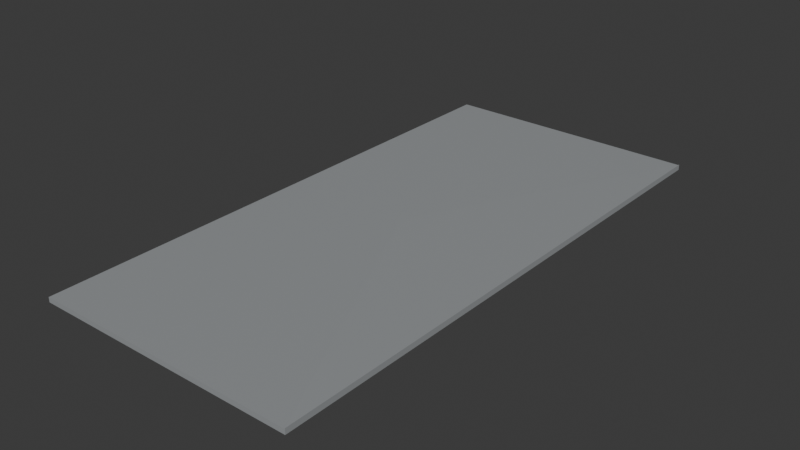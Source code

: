 # Source: working_letter.blend  (saved by Blender 4.1.24; exported with 4.5.12 LTS)
import bpy
from mathutils import Matrix  # noqa: F401  (used for matrix-valued properties, if any)

bpy.ops.wm.read_factory_settings(use_empty=True)
scene = bpy.context.scene
scene.name = 'Scene'

# ---- collections
col_collection = bpy.data.collections.new('Collection'); scene.collection.children.link(col_collection)

# ---- materials (node trees are filled in below, after node groups)
mat_gray = bpy.data.materials.new('Gray')
mat_gray.use_transparent_shadow = False
mat_gray.preview_render_type = 'CUBE'

# ---- material node trees
mat_gray.use_nodes = True; mat_gray.node_tree.nodes.clear()
_N = mat_gray.node_tree.nodes; _L = mat_gray.node_tree.links
n0 = _N.new('ShaderNodeBsdfPrincipled'); n0.name = 'Principled BSDF'; n0.location = (10, 300)
n0.inputs[0].default_value = (0.3168, 0.3323, 0.3423, 1.0)
n1 = _N.new('ShaderNodeOutputMaterial'); n1.name = 'Material Output'; n1.location = (300, 300)
_L.new(n0.outputs[0], n1.inputs[0])
n1.is_active_output = True

# ---- world
world_world = bpy.data.worlds.new('World'); scene.world = world_world
world_world.use_nodes = True; world_world.node_tree.nodes.clear()
_N = world_world.node_tree.nodes; _L = world_world.node_tree.links
n0 = _N.new('ShaderNodeOutputWorld'); n0.name = 'World Output'; n0.location = (300, 300)
n1 = _N.new('ShaderNodeBackground'); n1.name = 'Background'; n1.location = (10, 300)
n1.inputs[0].default_value = (0.05088, 0.05088, 0.05088, 1.0)
_L.new(n1.outputs[0], n0.inputs[0])
n0.is_active_output = True
world_world.color = (0.05088, 0.05088, 0.05088)
world_world.use_sun_shadow = False
world_world.sun_shadow_jitter_overblur = 0.0

# ---- meshes
me_cube = bpy.data.meshes.new('Cube')
me_cube.from_pydata([(-0.1925, 0.4034, 0.00355), (-0.1925, 0.4034, -0.00355), (-0.1925, -0.4034, 0.00355), (-0.1925, -0.4034, -0.00355), (0.1925, 0.4034, 0.00355), (0.1925, 0.4034, -0.00355), (0.1925, -0.4034, 0.00355), (0.1925, -0.4034, -0.00355), (-0.004556, 0.004303, 0.005671), (-0.1925, 0.0005028, -0.00355), (-0.1925, 0.0005028, 0.00355), (0.1925, 0.008798, -0.00355), (0.1925, 0.008798, 0.00355), (0.1925, 0.4034, 0.004485), (0.1925, -0.4034, 0.004485), (-0.004546, 0.004303, 0.006606), (0.1925, 0.008798, 0.004485)], [], [(0, 10, 12, 4), (3, 7, 6, 2), (7, 11, 12, 6), (5, 11, 9, 1), (1, 9, 10, 0), (5, 1, 0, 4), (4, 13, 16, 12), (10, 9, 3, 2), (12, 11, 5, 4), (12, 10, 2, 6), (9, 11, 7, 3), (6, 14, 15, 8), (14, 16, 15), (16, 13, 15), (12, 16, 14, 6), (8, 15, 13, 4)])
_uv = me_cube.uv_layers.new(name='UVMap')
_uv.uv.foreach_set('vector', [0.3469, 0.4733, 0.3469, 0.237, 0.5727, 0.2419, 0.5727, 0.4733, 0.1165, 0.2259, 0.1165, 0.0001101, 0.1206, 0.0001101, 0.1206, 0.2259, 0.5729, 0.4733, 0.5729, 0.2315, 0.5771, 0.2315, 0.5771, 0.4733, 0.3467, 0.0001101, 0.3467, 0.2315, 0.1208, 0.2364, 0.1208, 0.0001101, 0.1165, 0.6991, 0.1165, 0.4628, 0.1206, 0.4628, 0.1206, 0.6991, 0.1165, 0.9249, 0.1165, 0.6991, 0.1206, 0.6991, 0.1206, 0.9249, 0.0001114, 0.5267, 0.00066, 0.5267, 0.00066, 0.7581, 0.0001114, 0.7581, 0.1206, 0.4628, 0.1165, 0.4628, 0.1165, 0.2259, 0.1206, 0.2259, 0.5771, 0.2315, 0.5729, 0.2315, 0.5729, 0.0001101, 0.5771, 0.0001101, 0.5727, 0.2419, 0.3469, 0.237, 0.3469, 0.0001101, 0.5727, 0.0001101, 0.1208, 0.2364, 0.3467, 0.2315, 0.3467, 0.4733, 0.1208, 0.4733, 0.0001101, 0.0001101, 0.0006587, 0.0001101, 0.0006593, 0.2657, 0.0001108, 0.2657, 0.00066, 0.9999, 0.00066, 0.7581, 0.1162, 0.7608, 0.00066, 0.7581, 0.00066, 0.5267, 0.1162, 0.7608, 0.0001114, 0.7581, 0.00066, 0.7581, 0.00066, 0.9999, 0.0001115, 0.9999, 0.0001108, 0.2657, 0.0006593, 0.2657, 0.00066, 0.5267, 0.0001114, 0.5267])
me_cube.materials.append(None)
me_cube.use_mirror_vertex_groups = False
me_cube.update()

# ---- objects
ob_cube = bpy.data.objects.new('Cube', me_cube)

# ---- transforms, parenting, visibility, modifiers, constraints
ob_cube.location = (0.0, 0.0, 0.0)
ob_cube.lock_rotations_4d = False
ob_cube.empty_display_type = 'ARROWS'
ob_cube.lineart.crease_threshold = 0.0
ob_cube.material_slots[0].link = 'OBJECT'; ob_cube.material_slots[0].material = mat_gray

# ---- collection membership
col_collection.objects.link(ob_cube)

# ---- scene / render settings (as saved in the file)
scene.frame_start = 1; scene.frame_end = 250; scene.frame_set(1)
scene.render.engine = 'BLENDER_EEVEE_NEXT'
scene.cycles.sampling_pattern = 'TABULATED_SOBOL'
scene.eevee.ray_tracing_options.trace_max_roughness = 0.0
bpy.context.view_layer.update()

# ---- added for rendering (the .blend has no active camera and no usable light): camera, sun
cam_auto = bpy.data.cameras.new('AutoCamera')
cam_auto.lens = 50.0
cam_auto.sensor_width = 36.0
cam_auto.clip_end = 1000.0
ob_auto_camera = bpy.data.objects.new('AutoCamera', cam_auto)
scene.collection.objects.link(ob_auto_camera)
ob_auto_camera.location = (0.82709, -0.992502, 0.663196)
ob_auto_camera.rotation_euler = (1.09748, -7.21219e-08, 0.694738)
scene.camera = ob_auto_camera
light_auto_sun = bpy.data.lights.new('AutoSun', 'SUN')
light_auto_sun.energy = 3.0
light_auto_sun.angle = 0.0523599
ob_auto_sun = bpy.data.objects.new('AutoSun', light_auto_sun)
scene.collection.objects.link(ob_auto_sun)
ob_auto_sun.rotation_euler = (0.872665, 0.174533, 0.523599)
bpy.context.view_layer.update()
